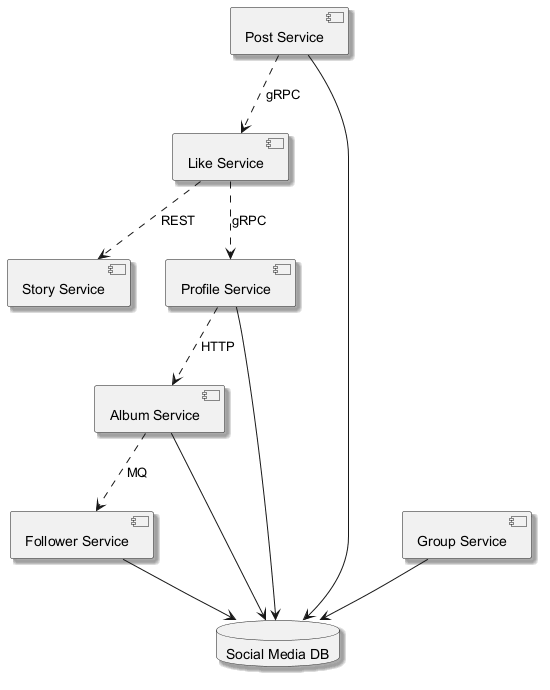

The diagram above was rendered by PlantUML. Its source (embedded in the PNG):
@startuml
skinparam monochrome true
skinparam shadowing true
component "Story Service" as C_StoryService
component "Follower Service" as C_FollowerService
component "Post Service" as C_PostService
component "Profile Service" as C_ProfileService
component "Album Service" as C_AlbumService
component "Like Service" as C_LikeService
component "Group Service" as C_GroupService
database "Social Media DB" as DB_social_media
C_FollowerService --> DB_social_media
C_PostService --> DB_social_media
C_ProfileService --> DB_social_media
C_AlbumService --> DB_social_media
C_GroupService --> DB_social_media
C_AlbumService ..> C_FollowerService : MQ
C_LikeService ..> C_StoryService : REST
C_ProfileService ..> C_AlbumService : HTTP
C_LikeService ..> C_ProfileService : gRPC
C_PostService ..> C_LikeService : gRPC
@enduml